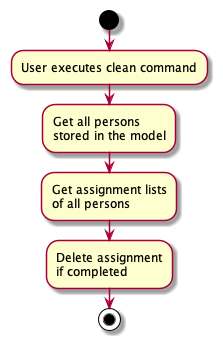

The diagram above was rendered by PlantUML. Its source (embedded in the PNG):
@startuml
start
:User executes clean command;

'Since the beta syntax does not support placing the condition outside the
'diamond we place it as the true branch instead.
:Get all persons
stored in the model;
:Get assignment lists
of all persons;
:Delete assignment
if completed;


stop
@enduml